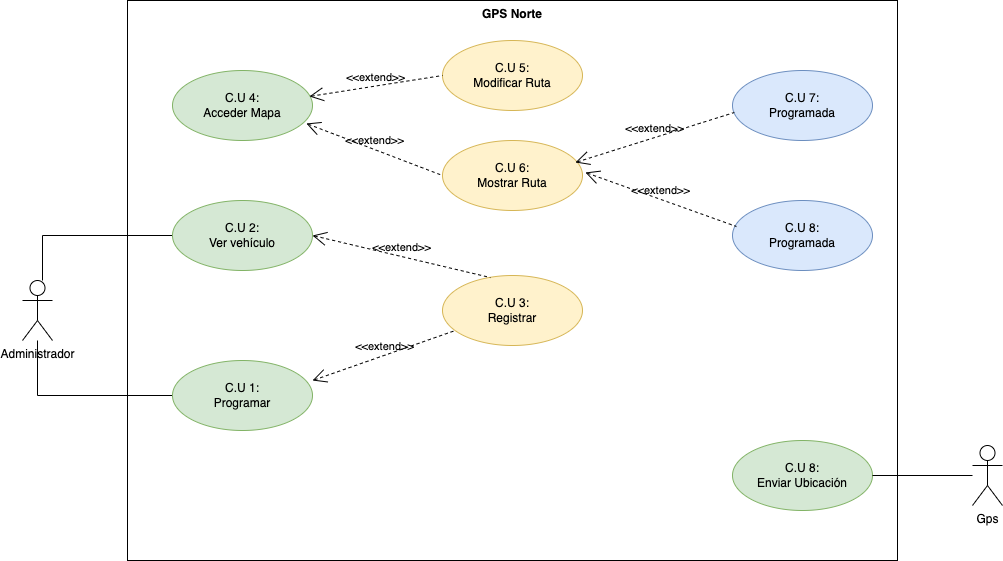

The diagram above was exported from draw.io. Its source (the exported page's mxGraphModel, read from the mxfile embedded in the PNG):
<mxGraphModel dx="1314" dy="711" grid="1" gridSize="10" guides="1" tooltips="1" connect="1" arrows="1" fold="1" page="1" pageScale="1" pageWidth="827" pageHeight="1169" math="0" shadow="0">
  <root>
    <mxCell id="0" />
    <mxCell id="1" parent="0" />
    <mxCell id="5kWhYAkisQys74pqHQPA-7" style="edgeStyle=orthogonalEdgeStyle;rounded=0;orthogonalLoop=1;jettySize=auto;html=1;entryX=0;entryY=0.5;entryDx=0;entryDy=0;endArrow=none;endFill=0;" parent="1" source="5kWhYAkisQys74pqHQPA-1" target="5kWhYAkisQys74pqHQPA-5" edge="1">
      <mxGeometry relative="1" as="geometry">
        <Array as="points">
          <mxPoint x="80" y="285" />
        </Array>
      </mxGeometry>
    </mxCell>
    <mxCell id="5kWhYAkisQys74pqHQPA-8" style="edgeStyle=orthogonalEdgeStyle;rounded=0;orthogonalLoop=1;jettySize=auto;html=1;entryX=0;entryY=0.5;entryDx=0;entryDy=0;endArrow=none;endFill=0;" parent="1" source="5kWhYAkisQys74pqHQPA-1" target="5kWhYAkisQys74pqHQPA-6" edge="1">
      <mxGeometry relative="1" as="geometry">
        <Array as="points">
          <mxPoint x="75" y="445" />
        </Array>
      </mxGeometry>
    </mxCell>
    <mxCell id="5kWhYAkisQys74pqHQPA-1" value="Administrador" style="shape=umlActor;html=1;verticalLabelPosition=bottom;verticalAlign=top;align=center;" parent="1" vertex="1">
      <mxGeometry x="60" y="330" width="30" height="60" as="geometry" />
    </mxCell>
    <mxCell id="5kWhYAkisQys74pqHQPA-5" value="C.U 2:&lt;br&gt;Ver vehículo" style="ellipse;whiteSpace=wrap;html=1;fillColor=#d5e8d4;strokeColor=#82b366;" parent="1" vertex="1">
      <mxGeometry x="210" y="250" width="140" height="70" as="geometry" />
    </mxCell>
    <mxCell id="5kWhYAkisQys74pqHQPA-6" value="C.U 1:&lt;br&gt;Programar" style="ellipse;whiteSpace=wrap;html=1;fillColor=#d5e8d4;strokeColor=#82b366;" parent="1" vertex="1">
      <mxGeometry x="210" y="410" width="140" height="70" as="geometry" />
    </mxCell>
    <mxCell id="5kWhYAkisQys74pqHQPA-9" value="C.U 3:&lt;br&gt;Registrar" style="ellipse;whiteSpace=wrap;html=1;fillColor=#fff2cc;strokeColor=#d6b656;" parent="1" vertex="1">
      <mxGeometry x="480" y="325" width="140" height="70" as="geometry" />
    </mxCell>
    <mxCell id="5kWhYAkisQys74pqHQPA-11" value="&amp;lt;&amp;lt;extend&amp;gt;&amp;gt;" style="edgeStyle=none;html=1;startArrow=open;endArrow=none;startSize=12;verticalAlign=bottom;dashed=1;labelBackgroundColor=none;rounded=0;exitX=1;exitY=0.5;exitDx=0;exitDy=0;entryX=0.342;entryY=0.029;entryDx=0;entryDy=0;entryPerimeter=0;" parent="1" source="5kWhYAkisQys74pqHQPA-5" target="5kWhYAkisQys74pqHQPA-9" edge="1">
      <mxGeometry width="160" relative="1" as="geometry">
        <mxPoint x="330" y="370" as="sourcePoint" />
        <mxPoint x="490" y="370" as="targetPoint" />
      </mxGeometry>
    </mxCell>
    <mxCell id="5kWhYAkisQys74pqHQPA-12" value="&amp;lt;&amp;lt;extend&amp;gt;&amp;gt;" style="edgeStyle=none;html=1;startArrow=open;endArrow=none;startSize=12;verticalAlign=bottom;dashed=1;labelBackgroundColor=none;rounded=0;exitX=1;exitY=0.286;exitDx=0;exitDy=0;exitPerimeter=0;" parent="1" source="5kWhYAkisQys74pqHQPA-6" target="5kWhYAkisQys74pqHQPA-9" edge="1">
      <mxGeometry width="160" relative="1" as="geometry">
        <mxPoint x="330" y="370" as="sourcePoint" />
        <mxPoint x="490" y="370" as="targetPoint" />
      </mxGeometry>
    </mxCell>
    <mxCell id="5kWhYAkisQys74pqHQPA-13" value="C.U 4:&lt;br&gt;Acceder Mapa" style="ellipse;whiteSpace=wrap;html=1;fillColor=#d5e8d4;strokeColor=#82b366;" parent="1" vertex="1">
      <mxGeometry x="210" y="120" width="140" height="70" as="geometry" />
    </mxCell>
    <mxCell id="5kWhYAkisQys74pqHQPA-15" value="C.U 5:&lt;br&gt;Modificar Ruta" style="ellipse;whiteSpace=wrap;html=1;fillColor=#fff2cc;strokeColor=#d6b656;" parent="1" vertex="1">
      <mxGeometry x="480" y="90" width="140" height="70" as="geometry" />
    </mxCell>
    <mxCell id="5kWhYAkisQys74pqHQPA-16" value="C.U 6:&lt;br&gt;Mostrar Ruta" style="ellipse;whiteSpace=wrap;html=1;fillColor=#fff2cc;strokeColor=#d6b656;" parent="1" vertex="1">
      <mxGeometry x="480" y="190" width="140" height="70" as="geometry" />
    </mxCell>
    <mxCell id="5kWhYAkisQys74pqHQPA-17" value="&amp;lt;&amp;lt;extend&amp;gt;&amp;gt;" style="edgeStyle=none;html=1;startArrow=open;endArrow=none;startSize=12;verticalAlign=bottom;dashed=1;labelBackgroundColor=none;rounded=0;exitX=0.978;exitY=0.371;exitDx=0;exitDy=0;entryX=0;entryY=0.5;entryDx=0;entryDy=0;exitPerimeter=0;" parent="1" source="5kWhYAkisQys74pqHQPA-13" target="5kWhYAkisQys74pqHQPA-15" edge="1">
      <mxGeometry width="160" relative="1" as="geometry">
        <mxPoint x="360" y="295" as="sourcePoint" />
        <mxPoint x="471.8800000000001" y="337.03" as="targetPoint" />
      </mxGeometry>
    </mxCell>
    <mxCell id="5kWhYAkisQys74pqHQPA-18" value="&amp;lt;&amp;lt;extend&amp;gt;&amp;gt;" style="edgeStyle=none;html=1;startArrow=open;endArrow=none;startSize=12;verticalAlign=bottom;dashed=1;labelBackgroundColor=none;rounded=0;exitX=0.956;exitY=0.757;exitDx=0;exitDy=0;entryX=0;entryY=0.5;entryDx=0;entryDy=0;exitPerimeter=0;" parent="1" source="5kWhYAkisQys74pqHQPA-13" target="5kWhYAkisQys74pqHQPA-16" edge="1">
      <mxGeometry width="160" relative="1" as="geometry">
        <mxPoint x="360" y="295" as="sourcePoint" />
        <mxPoint x="471.8800000000001" y="337.03" as="targetPoint" />
      </mxGeometry>
    </mxCell>
    <mxCell id="5kWhYAkisQys74pqHQPA-19" value="C.U 8:&lt;br&gt;Enviar Ubicación" style="ellipse;whiteSpace=wrap;html=1;fillColor=#d5e8d4;strokeColor=#82b366;" parent="1" vertex="1">
      <mxGeometry x="770" y="490" width="140" height="70" as="geometry" />
    </mxCell>
    <mxCell id="5kWhYAkisQys74pqHQPA-25" style="edgeStyle=orthogonalEdgeStyle;rounded=0;orthogonalLoop=1;jettySize=auto;html=1;endArrow=none;endFill=0;" parent="1" source="5kWhYAkisQys74pqHQPA-20" target="5kWhYAkisQys74pqHQPA-19" edge="1">
      <mxGeometry relative="1" as="geometry" />
    </mxCell>
    <mxCell id="5kWhYAkisQys74pqHQPA-20" value="Gps" style="shape=umlActor;html=1;verticalLabelPosition=bottom;verticalAlign=top;align=center;" parent="1" vertex="1">
      <mxGeometry x="1010" y="495" width="30" height="60" as="geometry" />
    </mxCell>
    <mxCell id="5kWhYAkisQys74pqHQPA-27" value="GPS Norte" style="shape=rect;html=1;verticalAlign=top;fontStyle=1;whiteSpace=wrap;align=center;fillColor=none;" parent="1" vertex="1">
      <mxGeometry x="165" y="50" width="770" height="560" as="geometry" />
    </mxCell>
    <mxCell id="BMqVv_ziOSjoaVORR3Dd-1" value="C.U 7:&lt;br&gt;Programada" style="ellipse;whiteSpace=wrap;html=1;fillColor=#dae8fc;strokeColor=#6c8ebf;" vertex="1" parent="1">
      <mxGeometry x="770" y="120" width="140" height="70" as="geometry" />
    </mxCell>
    <mxCell id="BMqVv_ziOSjoaVORR3Dd-2" value="C.U 8:&lt;br&gt;Programada" style="ellipse;whiteSpace=wrap;html=1;fillColor=#dae8fc;strokeColor=#6c8ebf;" vertex="1" parent="1">
      <mxGeometry x="770" y="250" width="140" height="70" as="geometry" />
    </mxCell>
    <mxCell id="BMqVv_ziOSjoaVORR3Dd-3" value="&amp;lt;&amp;lt;extend&amp;gt;&amp;gt;" style="edgeStyle=none;html=1;startArrow=open;endArrow=none;startSize=12;verticalAlign=bottom;dashed=1;labelBackgroundColor=none;rounded=0;exitX=0.949;exitY=0.314;exitDx=0;exitDy=0;entryX=0.013;entryY=0.6;entryDx=0;entryDy=0;entryPerimeter=0;exitPerimeter=0;" edge="1" parent="1" source="5kWhYAkisQys74pqHQPA-16" target="BMqVv_ziOSjoaVORR3Dd-1">
      <mxGeometry width="160" relative="1" as="geometry">
        <mxPoint x="360" y="295" as="sourcePoint" />
        <mxPoint x="537.8800000000001" y="337.03" as="targetPoint" />
      </mxGeometry>
    </mxCell>
    <mxCell id="BMqVv_ziOSjoaVORR3Dd-4" value="&amp;lt;&amp;lt;extend&amp;gt;&amp;gt;" style="edgeStyle=none;html=1;startArrow=open;endArrow=none;startSize=12;verticalAlign=bottom;dashed=1;labelBackgroundColor=none;rounded=0;exitX=0.949;exitY=0.314;exitDx=0;exitDy=0;entryX=0.028;entryY=0.371;entryDx=0;entryDy=0;entryPerimeter=0;exitPerimeter=0;" edge="1" parent="1" target="BMqVv_ziOSjoaVORR3Dd-2">
      <mxGeometry width="160" relative="1" as="geometry">
        <mxPoint x="622.8599999999999" y="221.98000000000002" as="sourcePoint" />
        <mxPoint x="781.8200000000002" y="172" as="targetPoint" />
      </mxGeometry>
    </mxCell>
  </root>
</mxGraphModel>